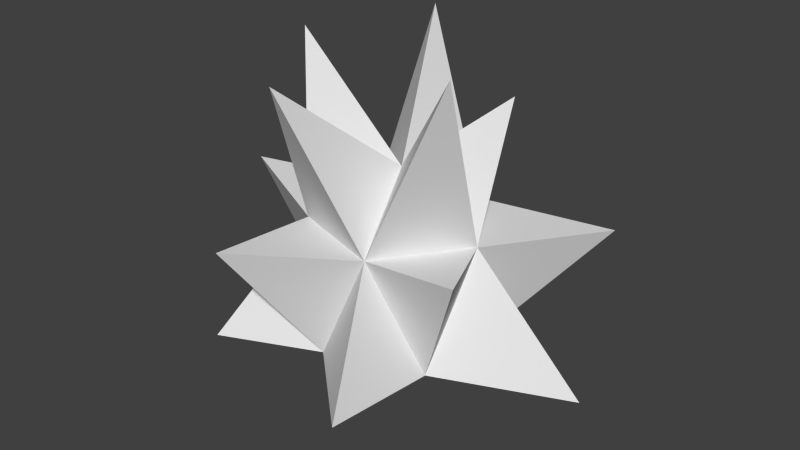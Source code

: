 # Source: MuzzleFlare.blend  (saved by Blender 2.68.0; exported with 4.5.12 LTS)
import bpy
from mathutils import Matrix  # noqa: F401  (used for matrix-valued properties, if any)

bpy.ops.wm.read_factory_settings(use_empty=True)
scene = bpy.context.scene
scene.name = 'Scene'

# ---- collections
col_collection_1 = bpy.data.collections.new('Collection 1'); scene.collection.children.link(col_collection_1)

# ---- world
world_world = bpy.data.worlds.new('World'); scene.world = world_world
world_world.color = (0.05088, 0.05088, 0.05088)
world_world.use_sun_shadow = False
world_world.sun_shadow_jitter_overblur = 0.0
world_world.cycles.sampling_method = 'MANUAL'
world_world.cycles.sample_map_resolution = 256

# ---- meshes
me_muzzleflare = bpy.data.meshes.new('MuzzleFlare')
me_muzzleflare.from_pydata([(7.525e-08, 2.873e-08, 0.4983), (-0.1471, -0.1071, 0.3856), (0.0562, -0.173, 0.3859), (0.1819, 2.516e-08, 0.3859), (0.0562, 0.173, 0.3859), (-0.147, 0.1067, 0.3863), (-0.0562, -0.173, 0.1425), (0.1471, -0.1069, 0.1425), (0.1471, 0.1069, 0.1425), (-0.0562, 0.173, 0.1425), (-0.182, 0.0004105, 0.1425), (3.394e-10, 9.059e-09, 0.002248), (-0.06783, -0.2659, 0.7158), (0.2267, -0.1531, 0.7644), (-0.2195, -0.02273, 0.7365), (-0.08659, 0.2074, 0.7527), (0.1776, 0.1063, 0.6505), (-0.1269, -0.3619, 0.4178), (-0.2667, -0.2603, 0.1392), (-0.3929, 0.003391, 0.4078), (-0.1099, 0.3273, 0.4352), (0.1098, 0.3378, 0.2271), (0.332, 0.2431, 0.3749), (0.4136, 0.01375, 0.136), (0.2736, -0.195, 0.4178), (0.1544, -0.3722, 0.1793), (-0.3357, 0.2498, 0.2092)], [], [(6, 10, 11), (7, 6, 11), (8, 7, 11), (9, 8, 11), (10, 9, 11), (1, 2, 12), (2, 0, 12), (0, 1, 12), (2, 3, 13), (3, 0, 13), (0, 2, 13), (5, 1, 14), (0, 5, 14), (1, 0, 14), (4, 5, 15), (0, 4, 15), (5, 0, 15), (3, 4, 16), (4, 0, 16), (0, 3, 16), (6, 2, 17), (1, 6, 17), (2, 1, 17), (10, 6, 18), (6, 1, 18), (1, 10, 18), (10, 1, 19), (5, 10, 19), (1, 5, 19), (9, 5, 20), (4, 9, 20), (5, 4, 20), (8, 9, 21), (9, 4, 21), (4, 8, 21), (8, 4, 22), (3, 8, 22), (4, 3, 22), (7, 8, 23), (8, 3, 23), (3, 7, 23), (7, 3, 24), (2, 7, 24), (3, 2, 24), (6, 7, 25), (7, 2, 25), (2, 6, 25), (9, 10, 26), (5, 9, 26), (10, 5, 26)])
_ca = me_muzzleflare.color_attributes.new('Col', 'BYTE_COLOR', 'CORNER')
_ca.data.foreach_set('color', [1.0, 1.0, 0.4508, 1.0, 1.0, 1.0, 0.4508, 1.0, 1.0, 1.0, 0.4508, 1.0, 1.0, 1.0, 0.4508, 1.0, 1.0, 1.0, 0.4508, 1.0, 1.0, 1.0, 0.4508, 1.0, 1.0, 1.0, 0.4564, 1.0, 1.0, 1.0, 0.4508, 1.0, 1.0, 1.0, 0.4508, 1.0, 1.0, 1.0, 0.4508, 1.0, 1.0, 1.0, 0.4564, 1.0, 1.0, 1.0, 0.4508, 1.0, 1.0, 1.0, 0.4508, 1.0, 1.0, 1.0, 0.4508, 1.0, 1.0, 1.0, 0.4508, 1.0, 1.0, 1.0, 0.4508, 1.0, 1.0, 1.0, 0.4508, 1.0, 1.0, 1.0, 0.4508, 1.0, 1.0, 1.0, 0.4508, 1.0, 1.0, 1.0, 0.4508, 1.0, 1.0, 1.0, 0.4508, 1.0, 1.0, 1.0, 0.4508, 1.0, 1.0, 1.0, 0.4508, 1.0, 1.0, 1.0, 0.4508, 1.0, 1.0, 1.0, 0.4508, 1.0, 1.0, 1.0, 0.4508, 1.0, 1.0, 1.0, 0.4508, 1.0, 1.0, 1.0, 0.4508, 1.0, 1.0, 1.0, 0.4508, 1.0, 1.0, 1.0, 0.4508, 1.0, 1.0, 1.0, 0.4508, 1.0, 1.0, 1.0, 0.4508, 1.0, 1.0, 1.0, 0.4508, 1.0, 1.0, 1.0, 0.4508, 1.0, 1.0, 1.0, 0.4508, 1.0, 1.0, 1.0, 0.4508, 1.0, 1.0, 1.0, 0.4508, 1.0, 1.0, 1.0, 0.4508, 1.0, 1.0, 1.0, 0.4508, 1.0, 1.0, 1.0, 0.4508, 1.0, 1.0, 1.0, 0.4508, 1.0, 1.0, 1.0, 0.4508, 1.0, 1.0, 1.0, 0.4508, 1.0, 1.0, 1.0, 0.4508, 1.0, 1.0, 1.0, 0.4508, 1.0, 1.0, 1.0, 0.4508, 1.0, 1.0, 1.0, 0.4508, 1.0, 1.0, 1.0, 0.4508, 1.0, 1.0, 1.0, 0.4508, 1.0, 1.0, 1.0, 0.4508, 1.0, 1.0, 1.0, 0.4508, 1.0, 1.0, 1.0, 0.4508, 1.0, 1.0, 1.0, 0.4508, 1.0, 1.0, 1.0, 0.4508, 1.0, 1.0, 1.0, 0.4508, 1.0, 1.0, 1.0, 0.4508, 1.0, 1.0, 1.0, 0.4508, 1.0, 1.0, 1.0, 0.4508, 1.0, 1.0, 1.0, 0.4508, 1.0, 1.0, 1.0, 0.4508, 1.0, 1.0, 1.0, 0.4508, 1.0, 1.0, 1.0, 0.4508, 1.0, 1.0, 1.0, 0.4508, 1.0, 1.0, 1.0, 0.4508, 1.0, 1.0, 1.0, 0.4508, 1.0, 1.0, 1.0, 0.4508, 1.0, 1.0, 1.0, 0.4508, 1.0, 1.0, 1.0, 0.4508, 1.0, 1.0, 1.0, 0.4508, 1.0, 1.0, 1.0, 0.4508, 1.0, 1.0, 1.0, 0.4508, 1.0, 1.0, 1.0, 0.4508, 1.0, 1.0, 1.0, 0.4508, 1.0, 1.0, 1.0, 0.4508, 1.0, 1.0, 1.0, 0.4508, 1.0, 1.0, 1.0, 0.4508, 1.0, 1.0, 1.0, 0.4508, 1.0, 1.0, 1.0, 0.4508, 1.0, 1.0, 1.0, 0.4508, 1.0, 1.0, 1.0, 0.4508, 1.0, 1.0, 1.0, 0.4508, 1.0, 1.0, 1.0, 0.4508, 1.0, 1.0, 1.0, 0.4508, 1.0, 1.0, 1.0, 0.4508, 1.0, 1.0, 1.0, 0.4508, 1.0, 1.0, 1.0, 0.4508, 1.0, 1.0, 1.0, 0.4508, 1.0, 1.0, 1.0, 0.4508, 1.0, 1.0, 1.0, 0.4508, 1.0, 1.0, 1.0, 0.4508, 1.0, 1.0, 1.0, 0.4508, 1.0, 1.0, 1.0, 0.4508, 1.0, 1.0, 1.0, 0.4508, 1.0, 1.0, 1.0, 0.4508, 1.0, 1.0, 1.0, 0.4508, 1.0, 1.0, 1.0, 0.4508, 1.0, 1.0, 1.0, 0.4564, 1.0, 1.0, 1.0, 0.4508, 1.0, 1.0, 1.0, 0.4508, 1.0, 1.0, 1.0, 0.4508, 1.0, 1.0, 1.0, 0.4508, 1.0, 1.0, 1.0, 0.4508, 1.0, 1.0, 1.0, 0.4508, 1.0, 1.0, 1.0, 0.4564, 1.0, 1.0, 1.0, 0.4508, 1.0, 1.0, 1.0, 0.4564, 1.0, 1.0, 1.0, 0.4508, 1.0, 1.0, 1.0, 0.4508, 1.0, 1.0, 1.0, 0.4508, 1.0, 1.0, 1.0, 0.4564, 1.0, 1.0, 1.0, 0.4508, 1.0, 1.0, 1.0, 0.4508, 1.0, 1.0, 1.0, 0.4508, 1.0, 1.0, 1.0, 0.4508, 1.0, 1.0, 1.0, 0.4508, 1.0, 1.0, 1.0, 0.4564, 1.0, 1.0, 1.0, 0.4508, 1.0, 1.0, 1.0, 0.4564, 1.0, 1.0, 1.0, 0.4508, 1.0, 1.0, 1.0, 0.4508, 1.0, 1.0, 1.0, 0.4508, 1.0, 1.0, 1.0, 0.4508, 1.0, 1.0, 1.0, 0.4508, 1.0, 1.0, 1.0, 0.4508, 1.0, 1.0, 1.0, 0.4508, 1.0, 1.0, 1.0, 0.4508, 1.0, 1.0, 1.0, 0.4508, 1.0, 1.0, 1.0, 0.4508, 1.0, 1.0, 1.0, 0.4508, 1.0, 1.0, 1.0, 0.4508, 1.0, 1.0, 1.0, 0.4508, 1.0, 1.0, 1.0, 0.4508, 1.0, 1.0, 1.0, 0.4508, 1.0, 1.0, 1.0, 0.4508, 1.0, 1.0, 1.0, 0.4508, 1.0, 1.0, 1.0, 0.4508, 1.0, 1.0, 1.0, 0.4508, 1.0, 1.0, 1.0, 0.4508, 1.0, 1.0, 1.0, 0.4508, 1.0, 1.0, 1.0, 0.4508, 1.0, 1.0, 1.0, 0.4508, 1.0, 1.0, 1.0, 0.4508, 1.0, 1.0, 1.0, 0.4508, 1.0, 1.0, 1.0, 0.4508, 1.0, 1.0, 1.0, 0.4508, 1.0, 1.0, 1.0, 0.4508, 1.0, 1.0, 1.0, 0.4508, 1.0, 1.0, 1.0, 0.4508, 1.0, 1.0, 1.0, 0.4508, 1.0, 1.0, 1.0, 0.4508, 1.0])
me_muzzleflare.use_remesh_preserve_volume = False
me_muzzleflare.use_remesh_preserve_attributes = False
me_muzzleflare.use_mirror_vertex_groups = False
me_muzzleflare.update()

# ---- objects
ob_muzzleflare = bpy.data.objects.new('MuzzleFlare', me_muzzleflare)

# ---- transforms, parenting, visibility, modifiers, constraints
ob_muzzleflare.location = (-0.152, -0.8827, 0.5892)
ob_muzzleflare.lock_rotations_4d = False
ob_muzzleflare.empty_display_type = 'ARROWS'
ob_muzzleflare.lineart.crease_threshold = 0.0

# ---- collection membership
col_collection_1.objects.link(ob_muzzleflare)

# ---- scene / render settings (as saved in the file)
scene.frame_start = 1; scene.frame_end = 250; scene.frame_set(1)
scene.render.engine = 'BLENDER_EEVEE_NEXT'
scene.render.image_settings.color_mode = 'RGB'
scene.render.image_settings.compression = 90
scene.render.resolution_percentage = 50
scene.render.dither_intensity = 0.0
scene.cycles.use_denoising = False
scene.cycles.samples = 10
scene.cycles.sampling_pattern = 'TABULATED_SOBOL'
scene.cycles.light_sampling_threshold = 0.0
scene.cycles.use_adaptive_sampling = False
scene.cycles.use_light_tree = False
scene.cycles.blur_glossy = 0.0
scene.cycles.volume_bounces = 1
scene.cycles.pixel_filter_type = 'GAUSSIAN'
scene.cycles.sample_clamp_indirect = 0.0
scene.view_settings.view_transform = 'Standard'
bpy.context.view_layer.update()

# ---- added for rendering (the .blend has no active camera and no usable light): camera, sun
cam_auto = bpy.data.cameras.new('AutoCamera')
cam_auto.lens = 50.0
cam_auto.sensor_width = 36.0
cam_auto.clip_end = 1000.0
ob_auto_camera = bpy.data.objects.new('AutoCamera', cam_auto)
scene.collection.objects.link(ob_auto_camera)
ob_auto_camera.location = (1.07713, -2.36249, 1.94761)
ob_auto_camera.rotation_euler = (1.09748, -7.21219e-08, 0.694738)
scene.camera = ob_auto_camera
light_auto_sun = bpy.data.lights.new('AutoSun', 'SUN')
light_auto_sun.energy = 3.0
light_auto_sun.angle = 0.0523599
ob_auto_sun = bpy.data.objects.new('AutoSun', light_auto_sun)
scene.collection.objects.link(ob_auto_sun)
ob_auto_sun.rotation_euler = (0.872665, 0.174533, 0.523599)
bpy.context.view_layer.update()

